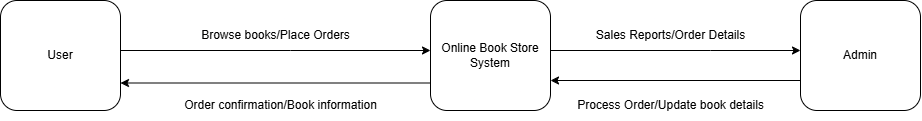

The diagram above was exported from draw.io. Its source (the exported page's mxGraphModel, read from the mxfile embedded in the PNG):
<mxGraphModel dx="1850" dy="543" grid="1" gridSize="10" guides="1" tooltips="1" connect="1" arrows="1" fold="1" page="1" pageScale="1" pageWidth="850" pageHeight="1100" math="0" shadow="0">
  <root>
    <mxCell id="0" />
    <mxCell id="1" parent="0" />
    <mxCell id="2GPRp7_dPe9MRO-AATKF-2" value="Online Book Store System" style="rounded=1;whiteSpace=wrap;html=1;" vertex="1" parent="1">
      <mxGeometry x="400" y="340" width="120" height="110" as="geometry" />
    </mxCell>
    <mxCell id="2GPRp7_dPe9MRO-AATKF-5" value="User" style="rounded=1;whiteSpace=wrap;html=1;" vertex="1" parent="1">
      <mxGeometry x="-30" y="340" width="120" height="110" as="geometry" />
    </mxCell>
    <mxCell id="2GPRp7_dPe9MRO-AATKF-9" value="Browse books/Place Orders" style="text;html=1;align=center;verticalAlign=middle;resizable=0;points=[];autosize=1;strokeColor=none;fillColor=none;" vertex="1" parent="1">
      <mxGeometry x="160" y="360" width="170" height="30" as="geometry" />
    </mxCell>
    <mxCell id="2GPRp7_dPe9MRO-AATKF-10" value="" style="endArrow=classic;html=1;rounded=0;entryX=1;entryY=0.75;entryDx=0;entryDy=0;exitX=0;exitY=0.75;exitDx=0;exitDy=0;" edge="1" parent="1" source="2GPRp7_dPe9MRO-AATKF-2" target="2GPRp7_dPe9MRO-AATKF-5">
      <mxGeometry width="50" height="50" relative="1" as="geometry">
        <mxPoint x="390" y="410" as="sourcePoint" />
        <mxPoint x="400" y="340" as="targetPoint" />
      </mxGeometry>
    </mxCell>
    <mxCell id="2GPRp7_dPe9MRO-AATKF-11" value="Order confirmation/Book information" style="text;html=1;align=center;verticalAlign=middle;resizable=0;points=[];autosize=1;strokeColor=none;fillColor=none;" vertex="1" parent="1">
      <mxGeometry x="140" y="430" width="220" height="30" as="geometry" />
    </mxCell>
    <mxCell id="2GPRp7_dPe9MRO-AATKF-12" value="Admin" style="rounded=1;whiteSpace=wrap;html=1;" vertex="1" parent="1">
      <mxGeometry x="770" y="340" width="120" height="110" as="geometry" />
    </mxCell>
    <mxCell id="2GPRp7_dPe9MRO-AATKF-13" value="" style="endArrow=classic;html=1;rounded=0;" edge="1" parent="1">
      <mxGeometry width="50" height="50" relative="1" as="geometry">
        <mxPoint x="90" y="390" as="sourcePoint" />
        <mxPoint x="400" y="390" as="targetPoint" />
        <Array as="points">
          <mxPoint x="260" y="390" />
        </Array>
      </mxGeometry>
    </mxCell>
    <mxCell id="2GPRp7_dPe9MRO-AATKF-14" value="" style="endArrow=classic;html=1;rounded=0;exitX=0.999;exitY=0.362;exitDx=0;exitDy=0;exitPerimeter=0;" edge="1" parent="1">
      <mxGeometry width="50" height="50" relative="1" as="geometry">
        <mxPoint x="520" y="390" as="sourcePoint" />
        <mxPoint x="770" y="390" as="targetPoint" />
        <Array as="points">
          <mxPoint x="680" y="390" />
        </Array>
      </mxGeometry>
    </mxCell>
    <mxCell id="2GPRp7_dPe9MRO-AATKF-15" value="Sales Reports/Order Details" style="text;html=1;align=center;verticalAlign=middle;resizable=0;points=[];autosize=1;strokeColor=none;fillColor=none;" vertex="1" parent="1">
      <mxGeometry x="555" y="360" width="170" height="30" as="geometry" />
    </mxCell>
    <mxCell id="2GPRp7_dPe9MRO-AATKF-16" value="" style="endArrow=classic;html=1;rounded=0;entryX=1;entryY=0.75;entryDx=0;entryDy=0;" edge="1" parent="1">
      <mxGeometry width="50" height="50" relative="1" as="geometry">
        <mxPoint x="770" y="420" as="sourcePoint" />
        <mxPoint x="520" y="420" as="targetPoint" />
      </mxGeometry>
    </mxCell>
    <mxCell id="2GPRp7_dPe9MRO-AATKF-17" value="Process Order/Update book details" style="text;html=1;align=center;verticalAlign=middle;resizable=0;points=[];autosize=1;strokeColor=none;fillColor=none;" vertex="1" parent="1">
      <mxGeometry x="535" y="430" width="210" height="30" as="geometry" />
    </mxCell>
  </root>
</mxGraphModel>